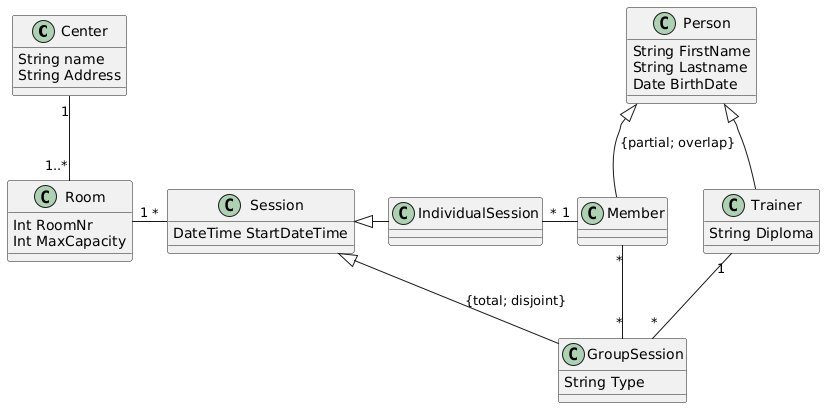

The diagram above was rendered by PlantUML. Its source (embedded in the PNG):
@startuml
class Center {
    String name
    String Address
}

class Room {
    Int RoomNr
    Int MaxCapacity
}

class Session {
    DateTime StartDateTime
    
}

class IndividualSession {}

class GroupSession {
    String Type
}

class Person {
    String FirstName
    String Lastname
    Date BirthDate
}

class Member {}

class Trainer {
    String Diploma
}

Center "1"--"1..*" Room
Room "1"-"*" Session
Session <|-- GroupSession : {total; disjoint}
Session <|- IndividualSession
IndividualSession "*"-"1" Member
Member "*"--"*" GroupSession
Person <|-- Member : {partial; overlap}
Person <|-- Trainer
Trainer "1"--"*" GroupSession
@enduml